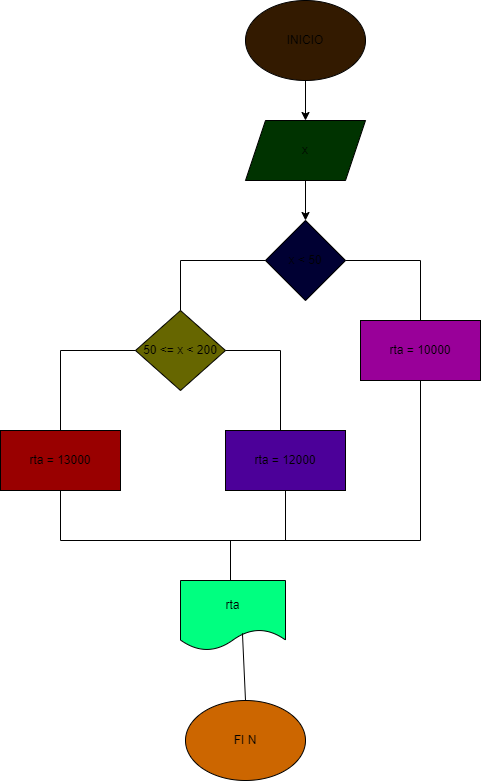

The diagram above was exported from draw.io. Its source (the exported page's mxGraphModel, read from the mxfile embedded in the PNG):
<mxGraphModel dx="986" dy="576" grid="1" gridSize="10" guides="1" tooltips="1" connect="1" arrows="1" fold="1" page="1" pageScale="1" pageWidth="850" pageHeight="1100" math="0" shadow="0">
  <root>
    <mxCell id="0" />
    <mxCell id="1" parent="0" />
    <mxCell id="4" value="" style="edgeStyle=none;html=1;" edge="1" parent="1" source="2" target="3">
      <mxGeometry relative="1" as="geometry" />
    </mxCell>
    <mxCell id="2" value="INICIO" style="ellipse;whiteSpace=wrap;html=1;fillColor=#331A00;" vertex="1" parent="1">
      <mxGeometry x="365" y="20" width="120" height="80" as="geometry" />
    </mxCell>
    <mxCell id="6" value="" style="edgeStyle=none;html=1;" edge="1" parent="1" source="3" target="5">
      <mxGeometry relative="1" as="geometry" />
    </mxCell>
    <mxCell id="3" value="x" style="shape=parallelogram;perimeter=parallelogramPerimeter;whiteSpace=wrap;html=1;fixedSize=1;fillColor=#003300;" vertex="1" parent="1">
      <mxGeometry x="365" y="140" width="120" height="60" as="geometry" />
    </mxCell>
    <mxCell id="5" value="x &amp;lt; 50" style="rhombus;whiteSpace=wrap;html=1;fillColor=#000033;" vertex="1" parent="1">
      <mxGeometry x="385" y="240" width="80" height="80" as="geometry" />
    </mxCell>
    <mxCell id="7" value="" style="endArrow=none;html=1;exitX=1;exitY=0.5;exitDx=0;exitDy=0;" edge="1" parent="1" source="5">
      <mxGeometry width="50" height="50" relative="1" as="geometry">
        <mxPoint x="400" y="320" as="sourcePoint" />
        <mxPoint x="540" y="280" as="targetPoint" />
      </mxGeometry>
    </mxCell>
    <mxCell id="8" value="" style="endArrow=none;html=1;exitX=0.5;exitY=0;exitDx=0;exitDy=0;" edge="1" parent="1" source="9">
      <mxGeometry width="50" height="50" relative="1" as="geometry">
        <mxPoint x="540" y="350" as="sourcePoint" />
        <mxPoint x="540" y="280" as="targetPoint" />
      </mxGeometry>
    </mxCell>
    <mxCell id="9" value="rta = 10000" style="rounded=0;whiteSpace=wrap;html=1;fillColor=#990099;" vertex="1" parent="1">
      <mxGeometry x="480" y="340" width="120" height="60" as="geometry" />
    </mxCell>
    <mxCell id="10" value="" style="endArrow=none;html=1;entryX=0;entryY=0.5;entryDx=0;entryDy=0;" edge="1" parent="1" target="5">
      <mxGeometry width="50" height="50" relative="1" as="geometry">
        <mxPoint x="300" y="280" as="sourcePoint" />
        <mxPoint x="360" y="280" as="targetPoint" />
      </mxGeometry>
    </mxCell>
    <mxCell id="11" value="" style="endArrow=none;html=1;exitX=0.5;exitY=0;exitDx=0;exitDy=0;" edge="1" parent="1" source="12">
      <mxGeometry width="50" height="50" relative="1" as="geometry">
        <mxPoint x="300" y="340" as="sourcePoint" />
        <mxPoint x="300" y="280" as="targetPoint" />
      </mxGeometry>
    </mxCell>
    <mxCell id="12" value="50 &amp;lt;= x &amp;lt; 200" style="rhombus;whiteSpace=wrap;html=1;fillColor=#666600;" vertex="1" parent="1">
      <mxGeometry x="255" y="330" width="90" height="80" as="geometry" />
    </mxCell>
    <mxCell id="14" value="" style="endArrow=none;html=1;exitX=1;exitY=0.5;exitDx=0;exitDy=0;" edge="1" parent="1" source="12">
      <mxGeometry width="50" height="50" relative="1" as="geometry">
        <mxPoint x="400" y="320" as="sourcePoint" />
        <mxPoint x="400" y="370" as="targetPoint" />
      </mxGeometry>
    </mxCell>
    <mxCell id="15" value="" style="endArrow=none;html=1;" edge="1" parent="1">
      <mxGeometry width="50" height="50" relative="1" as="geometry">
        <mxPoint x="400" y="450" as="sourcePoint" />
        <mxPoint x="400" y="370" as="targetPoint" />
      </mxGeometry>
    </mxCell>
    <mxCell id="16" value="" style="endArrow=none;html=1;entryX=0;entryY=0.5;entryDx=0;entryDy=0;" edge="1" parent="1" target="12">
      <mxGeometry width="50" height="50" relative="1" as="geometry">
        <mxPoint x="180" y="370" as="sourcePoint" />
        <mxPoint x="210" y="360" as="targetPoint" />
      </mxGeometry>
    </mxCell>
    <mxCell id="17" value="" style="endArrow=none;html=1;entryX=0.5;entryY=0;entryDx=0;entryDy=0;" edge="1" parent="1" target="19">
      <mxGeometry width="50" height="50" relative="1" as="geometry">
        <mxPoint x="180" y="370" as="sourcePoint" />
        <mxPoint x="180" y="440" as="targetPoint" />
        <Array as="points" />
      </mxGeometry>
    </mxCell>
    <mxCell id="18" value="rta = 12000" style="rounded=0;whiteSpace=wrap;html=1;fillColor=#4C0099;" vertex="1" parent="1">
      <mxGeometry x="345" y="450" width="120" height="60" as="geometry" />
    </mxCell>
    <mxCell id="19" value="rta = 13000" style="rounded=0;whiteSpace=wrap;html=1;fillColor=#990000;" vertex="1" parent="1">
      <mxGeometry x="120" y="450" width="120" height="60" as="geometry" />
    </mxCell>
    <mxCell id="20" value="" style="endArrow=none;html=1;entryX=0.5;entryY=1;entryDx=0;entryDy=0;" edge="1" parent="1" target="9">
      <mxGeometry width="50" height="50" relative="1" as="geometry">
        <mxPoint x="540" y="560" as="sourcePoint" />
        <mxPoint x="450" y="470" as="targetPoint" />
      </mxGeometry>
    </mxCell>
    <mxCell id="22" value="" style="endArrow=none;html=1;entryX=0.5;entryY=1;entryDx=0;entryDy=0;" edge="1" parent="1" target="18">
      <mxGeometry width="50" height="50" relative="1" as="geometry">
        <mxPoint x="405" y="560" as="sourcePoint" />
        <mxPoint x="400" y="540" as="targetPoint" />
      </mxGeometry>
    </mxCell>
    <mxCell id="23" value="" style="endArrow=none;html=1;entryX=0.5;entryY=1;entryDx=0;entryDy=0;" edge="1" parent="1" target="19">
      <mxGeometry width="50" height="50" relative="1" as="geometry">
        <mxPoint x="180" y="560" as="sourcePoint" />
        <mxPoint x="200" y="540" as="targetPoint" />
      </mxGeometry>
    </mxCell>
    <mxCell id="24" value="" style="endArrow=none;html=1;" edge="1" parent="1">
      <mxGeometry width="50" height="50" relative="1" as="geometry">
        <mxPoint x="180" y="560" as="sourcePoint" />
        <mxPoint x="540" y="560" as="targetPoint" />
      </mxGeometry>
    </mxCell>
    <mxCell id="25" value="" style="endArrow=none;html=1;" edge="1" parent="1">
      <mxGeometry width="50" height="50" relative="1" as="geometry">
        <mxPoint x="350" y="620" as="sourcePoint" />
        <mxPoint x="350" y="560" as="targetPoint" />
      </mxGeometry>
    </mxCell>
    <mxCell id="26" value="rta" style="shape=document;whiteSpace=wrap;html=1;boundedLbl=1;fillColor=#00FF80;" vertex="1" parent="1">
      <mxGeometry x="300" y="600" width="105" height="70" as="geometry" />
    </mxCell>
    <mxCell id="27" value="" style="endArrow=none;html=1;entryX=0.59;entryY=0.754;entryDx=0;entryDy=0;entryPerimeter=0;exitX=0.5;exitY=0;exitDx=0;exitDy=0;" edge="1" parent="1" source="28" target="26">
      <mxGeometry width="50" height="50" relative="1" as="geometry">
        <mxPoint x="362" y="710" as="sourcePoint" />
        <mxPoint x="385" y="700" as="targetPoint" />
      </mxGeometry>
    </mxCell>
    <mxCell id="28" value="FI N" style="ellipse;whiteSpace=wrap;html=1;fillColor=#CC6600;" vertex="1" parent="1">
      <mxGeometry x="305" y="720" width="120" height="80" as="geometry" />
    </mxCell>
  </root>
</mxGraphModel>